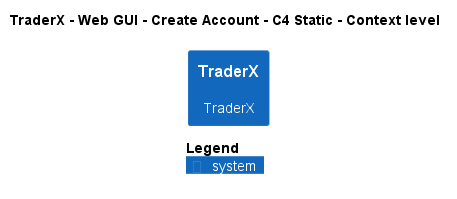

The diagram above was rendered by PlantUML. Its source (embedded in the PNG):
@startuml
!pragma layout smetana
!include ..\..\..\..\..\..\.c4s\C4_Context.puml

AddElementTag("state:new", $bgColor=green, $fontColor=#ffffff, $borderColor=green, $shadowing="False")
AddElementTag("state:changed", $bgColor=orange, $fontColor=#ffffff, $borderColor=orange, $shadowing="False")
AddElementTag("state:removed", $bgColor=red, $fontColor=#ffffff, $borderColor=red, $shadowing="False")

AddRelTag("state:new", $textColor=green, $lineColor=green)
AddRelTag("state:changed", $textColor=orange, $lineColor=orange)
AddRelTag("state:removed", $textColor=red, $lineColor=red)

SHOW_PERSON_PORTRAIT()
LAYOUT_TOP_DOWN()

skinparam linetype polyline

title TraderX - Web GUI - Create Account - C4 Static - Context level

System(TraderX.SoftwareSystems.TraderX, "TraderX", "TraderX")



SHOW_LEGEND()
@enduml